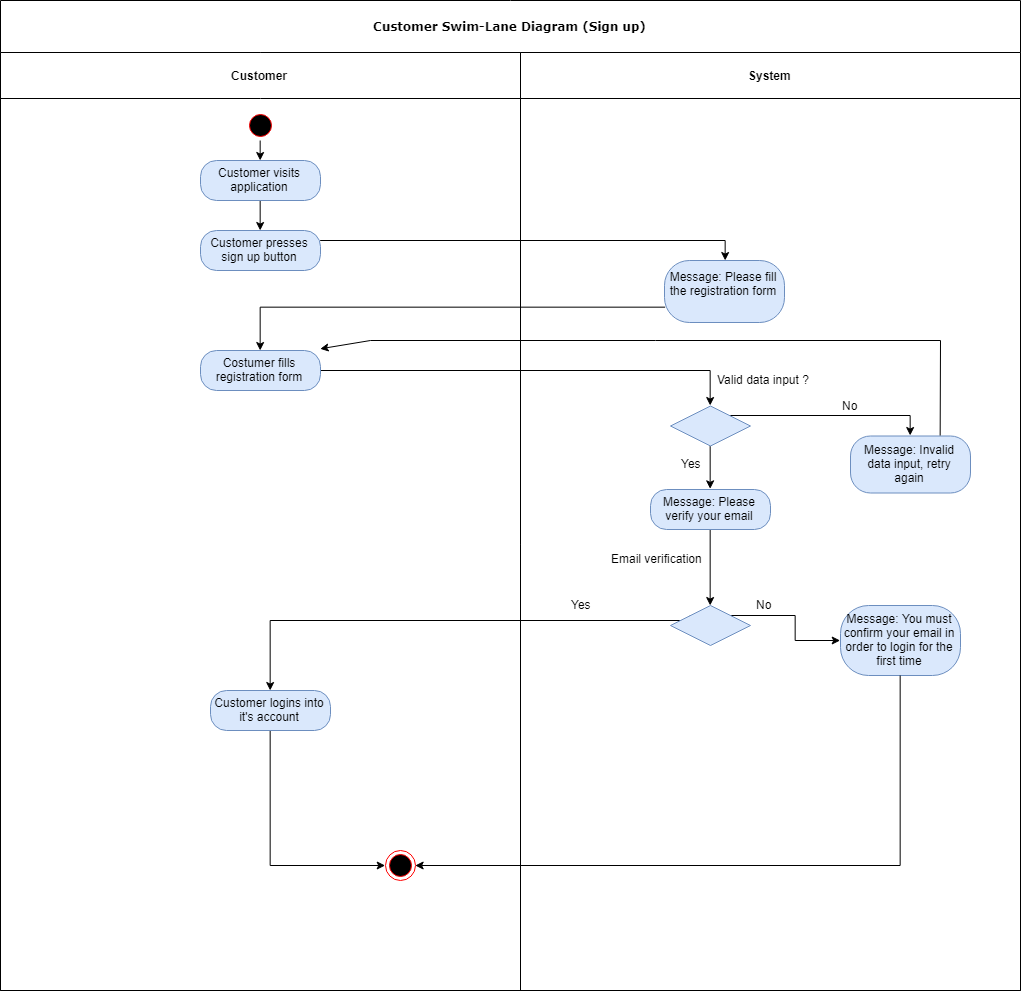

The diagram above was exported from draw.io. Its source (the exported page's mxGraphModel, read from the mxfile embedded in the PNG):
<mxGraphModel dx="1257" dy="725" grid="1" gridSize="10" guides="1" tooltips="1" connect="1" arrows="1" fold="1" page="1" pageScale="1" pageWidth="850" pageHeight="1100" background="#ffffff" math="0" shadow="0">
  <root>
    <mxCell id="0" />
    <mxCell id="1" parent="0" />
    <mxCell id="2" value="Customer Swim-Lane Diagram (Sign up)" style="swimlane;html=1;childLayout=stackLayout;startSize=52;rounded=0;shadow=0;comic=0;labelBackgroundColor=none;strokeColor=#000000;strokeWidth=1;fillColor=#ffffff;fontFamily=Verdana;fontSize=12;fontColor=#000000;align=center;" vertex="1" parent="1">
      <mxGeometry x="40" y="20" width="1020" height="990" as="geometry" />
    </mxCell>
    <mxCell id="3" value="Customer" style="swimlane;html=1;startSize=46;" vertex="1" parent="2">
      <mxGeometry y="52" width="520" height="938" as="geometry" />
    </mxCell>
    <mxCell id="4" style="edgeStyle=orthogonalEdgeStyle;rounded=0;orthogonalLoop=1;jettySize=auto;html=1;exitX=0.5;exitY=1;exitDx=0;exitDy=0;entryX=0.5;entryY=0;entryDx=0;entryDy=0;" edge="1" parent="3" source="5" target="6">
      <mxGeometry relative="1" as="geometry" />
    </mxCell>
    <mxCell id="5" value="Customer visits application" style="rounded=1;whiteSpace=wrap;html=1;arcSize=40;fillColor=#dae8fc;strokeColor=#6c8ebf;" vertex="1" parent="3">
      <mxGeometry x="200" y="108" width="120" height="40" as="geometry" />
    </mxCell>
    <mxCell id="6" value="Customer presses sign up button" style="rounded=1;whiteSpace=wrap;html=1;arcSize=40;fillColor=#dae8fc;strokeColor=#6c8ebf;" vertex="1" parent="3">
      <mxGeometry x="200" y="178" width="120" height="40" as="geometry" />
    </mxCell>
    <mxCell id="7" value="" style="ellipse;html=1;shape=endState;fillColor=#000000;strokeColor=#ff0000;" vertex="1" parent="3">
      <mxGeometry x="385" y="798" width="30" height="30" as="geometry" />
    </mxCell>
    <mxCell id="8" style="edgeStyle=orthogonalEdgeStyle;rounded=0;orthogonalLoop=1;jettySize=auto;html=1;exitX=0.5;exitY=1;exitDx=0;exitDy=0;entryX=0;entryY=0.5;entryDx=0;entryDy=0;" edge="1" parent="3" source="9" target="7">
      <mxGeometry relative="1" as="geometry" />
    </mxCell>
    <mxCell id="9" value="Customer logins into it's account" style="rounded=1;whiteSpace=wrap;html=1;arcSize=40;fillColor=#dae8fc;strokeColor=#6c8ebf;" vertex="1" parent="3">
      <mxGeometry x="210" y="638" width="120" height="40" as="geometry" />
    </mxCell>
    <mxCell id="10" value="" style="endArrow=classic;html=1;entryX=1;entryY=-0.042;entryDx=0;entryDy=0;entryPerimeter=0;" edge="1" parent="3" target="36">
      <mxGeometry width="50" height="50" relative="1" as="geometry">
        <mxPoint x="370" y="288" as="sourcePoint" />
        <mxPoint x="170" y="378" as="targetPoint" />
      </mxGeometry>
    </mxCell>
    <mxCell id="11" style="edgeStyle=orthogonalEdgeStyle;rounded=0;orthogonalLoop=1;jettySize=auto;html=1;exitX=0.5;exitY=1;exitDx=0;exitDy=0;entryX=0.5;entryY=0;entryDx=0;entryDy=0;" edge="1" parent="3" source="12" target="5">
      <mxGeometry relative="1" as="geometry" />
    </mxCell>
    <mxCell id="12" value="" style="ellipse;html=1;shape=startState;fillColor=#000000;strokeColor=#ff0000;" vertex="1" parent="3">
      <mxGeometry x="245" y="58" width="30" height="30" as="geometry" />
    </mxCell>
    <mxCell id="13" style="edgeStyle=orthogonalEdgeStyle;rounded=0;orthogonalLoop=1;jettySize=auto;html=1;exitX=0;exitY=0;exitDx=0;exitDy=0;" edge="1" parent="2" source="22" target="9">
      <mxGeometry relative="1" as="geometry">
        <Array as="points">
          <mxPoint x="690" y="620" />
          <mxPoint x="270" y="620" />
        </Array>
      </mxGeometry>
    </mxCell>
    <mxCell id="14" value="System" style="swimlane;html=1;startSize=46;" vertex="1" parent="2">
      <mxGeometry x="520" y="52" width="500" height="938" as="geometry" />
    </mxCell>
    <mxCell id="15" value="Message: Please fill the registration form&lt;br&gt;&lt;br&gt;" style="rounded=1;whiteSpace=wrap;html=1;arcSize=40;fillColor=#dae8fc;strokeColor=#6c8ebf;" vertex="1" parent="14">
      <mxGeometry x="144" y="208" width="120" height="62" as="geometry" />
    </mxCell>
    <mxCell id="16" style="edgeStyle=orthogonalEdgeStyle;rounded=0;orthogonalLoop=1;jettySize=auto;html=1;exitX=1;exitY=0;exitDx=0;exitDy=0;entryX=0.5;entryY=0;entryDx=0;entryDy=0;" edge="1" parent="14" source="18" target="25">
      <mxGeometry relative="1" as="geometry" />
    </mxCell>
    <mxCell id="17" style="edgeStyle=orthogonalEdgeStyle;rounded=0;orthogonalLoop=1;jettySize=auto;html=1;exitX=0.5;exitY=1;exitDx=0;exitDy=0;entryX=0.5;entryY=0;entryDx=0;entryDy=0;" edge="1" parent="14" source="18" target="20">
      <mxGeometry relative="1" as="geometry" />
    </mxCell>
    <mxCell id="18" value="" style="rhombus;whiteSpace=wrap;html=1;fillColor=#dae8fc;strokeColor=#6c8ebf;" vertex="1" parent="14">
      <mxGeometry x="150" y="353.5" width="80" height="40" as="geometry" />
    </mxCell>
    <mxCell id="19" style="edgeStyle=orthogonalEdgeStyle;rounded=0;orthogonalLoop=1;jettySize=auto;html=1;exitX=0.5;exitY=1;exitDx=0;exitDy=0;entryX=0.5;entryY=0;entryDx=0;entryDy=0;" edge="1" parent="14" source="20" target="22">
      <mxGeometry relative="1" as="geometry" />
    </mxCell>
    <mxCell id="20" value="Message: Please verify your email" style="rounded=1;whiteSpace=wrap;html=1;arcSize=40;fillColor=#dae8fc;strokeColor=#6c8ebf;" vertex="1" parent="14">
      <mxGeometry x="130" y="437" width="120" height="40" as="geometry" />
    </mxCell>
    <mxCell id="21" style="edgeStyle=orthogonalEdgeStyle;rounded=0;orthogonalLoop=1;jettySize=auto;html=1;exitX=1;exitY=0;exitDx=0;exitDy=0;entryX=0;entryY=0.5;entryDx=0;entryDy=0;" edge="1" parent="14" source="22" target="23">
      <mxGeometry relative="1" as="geometry" />
    </mxCell>
    <mxCell id="22" value="" style="rhombus;whiteSpace=wrap;html=1;fillColor=#dae8fc;strokeColor=#6c8ebf;" vertex="1" parent="14">
      <mxGeometry x="150" y="553" width="80" height="40" as="geometry" />
    </mxCell>
    <mxCell id="23" value="Message: You must confirm your email in order to login for the first time" style="rounded=1;whiteSpace=wrap;html=1;arcSize=40;fillColor=#dae8fc;strokeColor=#6c8ebf;" vertex="1" parent="14">
      <mxGeometry x="320" y="553" width="120" height="70" as="geometry" />
    </mxCell>
    <mxCell id="24" value="Email verification" style="text;html=1;resizable=0;points=[];autosize=1;align=left;verticalAlign=top;spacingTop=-4;" vertex="1" parent="14">
      <mxGeometry x="89" y="497" width="110" height="20" as="geometry" />
    </mxCell>
    <mxCell id="25" value="Message: Invalid data input, retry again" style="rounded=1;whiteSpace=wrap;html=1;arcSize=35;fillColor=#dae8fc;strokeColor=#6c8ebf;" vertex="1" parent="14">
      <mxGeometry x="330" y="383.5" width="120" height="57" as="geometry" />
    </mxCell>
    <mxCell id="26" value="No" style="text;html=1;resizable=0;points=[];autosize=1;align=left;verticalAlign=top;spacingTop=-4;" vertex="1" parent="14">
      <mxGeometry x="234" y="543" width="30" height="20" as="geometry" />
    </mxCell>
    <mxCell id="27" value="" style="endArrow=none;html=1;exitX=0.75;exitY=0;exitDx=0;exitDy=0;" edge="1" parent="14" source="25">
      <mxGeometry width="50" height="50" relative="1" as="geometry">
        <mxPoint x="420" y="298" as="sourcePoint" />
        <mxPoint x="420" y="288" as="targetPoint" />
      </mxGeometry>
    </mxCell>
    <mxCell id="28" value="" style="endArrow=none;html=1;" edge="1" parent="14">
      <mxGeometry width="50" height="50" relative="1" as="geometry">
        <mxPoint x="-150" y="288" as="sourcePoint" />
        <mxPoint x="420" y="288" as="targetPoint" />
      </mxGeometry>
    </mxCell>
    <mxCell id="29" value="No" style="text;html=1;resizable=0;points=[];autosize=1;align=left;verticalAlign=top;spacingTop=-4;" vertex="1" parent="14">
      <mxGeometry x="320" y="343.5" width="30" height="20" as="geometry" />
    </mxCell>
    <mxCell id="30" value="Yes" style="text;html=1;resizable=0;points=[];autosize=1;align=left;verticalAlign=top;spacingTop=-4;" vertex="1" parent="14">
      <mxGeometry x="159" y="402" width="40" height="20" as="geometry" />
    </mxCell>
    <mxCell id="31" value="Valid data input ?" style="text;html=1;resizable=0;points=[];autosize=1;align=left;verticalAlign=top;spacingTop=-4;" vertex="1" parent="14">
      <mxGeometry x="195" y="318" width="110" height="20" as="geometry" />
    </mxCell>
    <mxCell id="32" value="Yes" style="text;html=1;resizable=0;points=[];autosize=1;align=left;verticalAlign=top;spacingTop=-4;" vertex="1" parent="14">
      <mxGeometry x="49" y="543" width="40" height="20" as="geometry" />
    </mxCell>
    <mxCell id="33" style="edgeStyle=orthogonalEdgeStyle;rounded=0;orthogonalLoop=1;jettySize=auto;html=1;exitX=0.5;exitY=1;exitDx=0;exitDy=0;entryX=1;entryY=0.5;entryDx=0;entryDy=0;" edge="1" parent="2" source="23" target="7">
      <mxGeometry relative="1" as="geometry" />
    </mxCell>
    <mxCell id="34" style="edgeStyle=orthogonalEdgeStyle;rounded=0;orthogonalLoop=1;jettySize=auto;html=1;exitX=1;exitY=0.25;exitDx=0;exitDy=0;entryX=0.5;entryY=0;entryDx=0;entryDy=0;" edge="1" parent="2" source="6" target="15">
      <mxGeometry relative="1" as="geometry" />
    </mxCell>
    <mxCell id="35" style="edgeStyle=orthogonalEdgeStyle;rounded=0;orthogonalLoop=1;jettySize=auto;html=1;exitX=1;exitY=0.5;exitDx=0;exitDy=0;entryX=0.5;entryY=0;entryDx=0;entryDy=0;" edge="1" source="36" target="18" parent="1">
      <mxGeometry relative="1" as="geometry" />
    </mxCell>
    <mxCell id="36" value="Costumer fills registration form" style="rounded=1;whiteSpace=wrap;html=1;arcSize=40;fillColor=#dae8fc;strokeColor=#6c8ebf;" vertex="1" parent="1">
      <mxGeometry x="240" y="370" width="120" height="40" as="geometry" />
    </mxCell>
    <mxCell id="37" style="edgeStyle=orthogonalEdgeStyle;rounded=0;orthogonalLoop=1;jettySize=auto;html=1;exitX=0;exitY=0.75;exitDx=0;exitDy=0;" edge="1" source="15" target="36" parent="1">
      <mxGeometry relative="1" as="geometry" />
    </mxCell>
  </root>
</mxGraphModel>